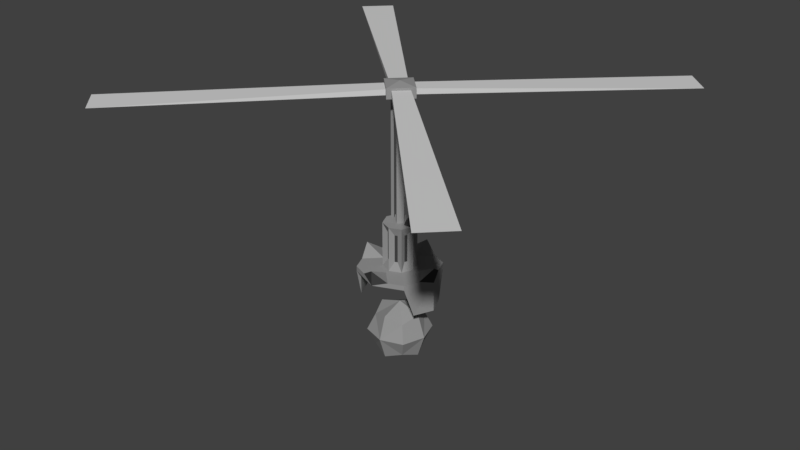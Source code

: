 # Source: FlashEye.blend  (saved by Blender 2.79.0; exported with 4.5.12 LTS)
import bpy
from mathutils import Matrix  # noqa: F401  (used for matrix-valued properties, if any)

bpy.ops.wm.read_factory_settings(use_empty=True)
scene = bpy.context.scene
scene.name = 'Scene'

# ---- collections
col_collection_1 = bpy.data.collections.new('Collection 1'); scene.collection.children.link(col_collection_1)

# ---- materials (node trees are filled in below, after node groups)
mat_metal_gray = bpy.data.materials.new('metal_gray')
mat_metal_gray.alpha_threshold = 0.0
mat_metal_gray.use_transparent_shadow = False
mat_metal_gray.diffuse_color = (0.3032, 0.3032, 0.3032, 1.0)
mat_metal_gray.roughness = 0.5
mat_metal_gray.specular_intensity = 1.0
mat_metal_gray.line_color = (0.0, 0.0, 0.0, 1.0)
mat_wire_black = bpy.data.materials.new('wire_black')
mat_wire_black.alpha_threshold = 0.0
mat_wire_black.use_transparent_shadow = False
mat_wire_black.diffuse_color = (0.05497, 0.05497, 0.05497, 1.0)
mat_wire_black.roughness = 0.5
mat_light_white = bpy.data.materials.new('light_white')
mat_light_white.alpha_threshold = 0.0
mat_light_white.use_transparent_shadow = False
mat_light_white.diffuse_color = (0.4488, 0.8, 0.4747, 1.0)
mat_light_white.roughness = 0.5
mat_metal_white = bpy.data.materials.new('metal_white')
mat_metal_white.alpha_threshold = 0.0
mat_metal_white.use_transparent_shadow = False
mat_metal_white.diffuse_color = (0.65, 0.65, 0.65, 1.0)
mat_metal_white.roughness = 0.5

# ---- material node trees

# ---- world
world_world = bpy.data.worlds.new('World'); scene.world = world_world
world_world.color = (0.05088, 0.05088, 0.05088)
world_world.use_sun_shadow = False
world_world.sun_shadow_jitter_overblur = 0.0
world_world.cycles.sampling_method = 'MANUAL'

# ---- meshes
me_cube = bpy.data.meshes.new('Cube')
me_cube.from_pydata([(3.839e-07, 3.151, -0.2548), (3.836e-07, 3.7, -0.2548), (0.1802, 3.151, -0.1802), (0.1802, 3.7, -0.1802), (0.2548, 3.151, -2.771e-07), (0.2548, 3.7, -2.757e-07), (0.1802, 3.151, 0.1802), (0.1802, 3.7, 0.1802), (3.839e-07, 3.151, 0.2548), (3.836e-07, 3.7, 0.2548), (-0.1802, 3.151, 0.1802), (-0.1802, 3.7, 0.1802), (-0.2548, 3.151, -2.771e-07), (-0.2548, 3.7, -2.757e-07), (-0.1802, 3.151, -0.1802), (-0.1802, 3.7, -0.1802), (3.682e-07, 3.871, -0.09714), (0.09714, 6.351, -4.196e-07), (0.09714, 3.871, -2.797e-07), (3.682e-07, 6.351, -0.09714), (3.682e-07, 3.871, 0.09714), (-0.09714, 6.351, -4.196e-07), (-0.1798, 3.871, -0.04777), (3.682e-07, 6.351, 0.09714), (0.3691, 6.351, -4.196e-07), (3.67e-07, 6.351, -0.3691), (-0.3691, 6.351, -4.196e-07), (3.67e-07, 6.351, 0.3691), (0.3691, 6.549, -4.196e-07), (3.67e-07, 6.549, -0.3691), (-0.3691, 6.549, -4.196e-07), (3.67e-07, 6.549, 0.3691), (3.573e-07, 6.599, -4.196e-07), (-0.2333, 6.504, 5.201e-07), (-1.869e-07, 6.504, 0.2333), (-0.2333, 6.394, 5.201e-07), (-1.869e-07, 6.394, 0.2333), (3.967, 6.394, -3.5), (-3.967, 6.394, 3.5), (3.5, 6.394, -3.967), (-3.5, 6.394, 3.967), (-1.5e-07, 6.394, -0.2333), (-1.5e-07, 6.504, -0.2333), (0.2333, 6.394, 5.201e-07), (0.2333, 6.504, 5.201e-07), (3.5, 6.394, 3.967), (3.967, 6.394, 3.5), (-3.5, 6.394, -3.967), (-3.967, 6.394, -3.5), (0.1381, 3.854, 0.06), (0.1811, 3.966, 0.06), (0.1381, 3.854, -0.06), (0.1811, 3.966, -0.06), (0.2501, 3.811, 0.06), (0.2931, 3.923, 0.06), (0.2501, 3.811, -0.06), (0.2931, 3.923, -0.06), (0.3624, 4.218, 0.02331), (0.3624, 4.218, -0.09669), (0.4745, 4.175, -0.09669), (0.4745, 4.175, 0.02331), (0.4398, 4.529, -0.03463), (0.4398, 4.529, -0.1546), (0.5595, 4.531, -0.1546), (0.5595, 4.531, -0.03463), (0.1691, 5.594, 0.02239), (0.1691, 5.594, -0.09761), (0.2857, 5.616, -0.09761), (0.2857, 5.616, 0.02239), (0.1072, 6.384, 0.06), (0.1072, 6.384, -0.06), (0.2272, 6.386, -0.06), (0.2272, 6.386, 0.06), (0.4348, 4.984, -0.04849), (0.3177, 4.966, -0.04849), (0.3177, 4.966, -0.1685), (0.4348, 4.984, -0.1685), (0.1433, 3.854, -0.04608), (0.06408, 3.854, -0.1362), (0.2274, 3.811, -0.12), (0.1482, 3.811, -0.2102), (0.2551, 4.136, -0.1822), (0.1759, 4.136, -0.2724), (0.26, 4.093, -0.3463), (0.3393, 4.093, -0.2562), (0.2742, 4.471, -0.3177), (0.195, 4.471, -0.4079), (0.2849, 4.472, -0.4869), (0.3642, 4.472, -0.3968), (0.1557, 5.502, -0.1229), (0.07645, 5.502, -0.2131), (0.1644, 5.522, -0.2904), (0.2436, 5.522, -0.2002), (0.1201, 6.384, -0.02572), (0.04092, 6.384, -0.1159), (0.131, 6.386, -0.1951), (0.2103, 6.386, -0.1049), (0.3072, 4.896, -0.3365), (0.2189, 4.881, -0.2589), (0.1397, 4.881, -0.349), (0.228, 4.896, -0.4267), (0.229, 3.871, -0.229), (0.3238, 3.878, -1.189e-07), (0.229, 2.98, 0.229), (0.229, 3.871, 0.229), (3.927e-07, 3.871, 0.3238), (-0.2523, 3.871, -0.04777), (-0.229, 2.98, -0.229), (3.927e-07, 2.98, -0.3238), (0.229, 2.98, -0.229), (3.927e-07, 3.871, -0.3238), (0.3238, 2.98, -2.797e-07), (3.927e-07, 2.98, 0.3238), (-0.229, 2.98, 0.229), (-0.229, 3.871, 0.229), (-0.3238, 2.98, -2.797e-07), (-0.222, 3.871, -0.1211), (0.06929, 3.796, 0.2201), (0.1066, 3.796, 0.2046), (0.1066, 3.055, 0.2046), (0.06929, 3.055, 0.2201), (-0.06929, 3.796, 0.2201), (-0.06929, 3.055, 0.2201), (-0.1066, 3.055, 0.2046), (-0.1066, 3.796, 0.2046), (-0.2046, 3.796, 0.1066), (-0.2046, 3.055, 0.1066), (-0.2201, 3.055, 0.06929), (-0.2201, 3.796, 0.06929), (-0.2201, 3.796, -0.06929), (-0.2201, 3.055, -0.06929), (-0.2046, 3.055, -0.1066), (-0.2046, 3.796, -0.1066), (-0.1066, 3.796, -0.2046), (-0.1066, 3.055, -0.2046), (-0.06929, 3.055, -0.2201), (-0.06929, 3.796, -0.2201), (0.06929, 3.796, -0.2201), (0.06929, 3.055, -0.2201), (0.1066, 3.055, -0.2046), (0.1066, 3.796, -0.2046), (0.2046, 3.796, -0.1066), (0.2046, 3.055, -0.1066), (0.2201, 3.055, -0.06929), (0.2201, 3.796, -0.06929), (0.2201, 3.796, 0.06929), (0.2201, 3.055, 0.06929), (0.2046, 3.055, 0.1066), (0.2046, 3.796, 0.1066), (-0.5724, 2.881, -0.5724), (-0.8095, 2.881, -1.617e-07), (-0.5724, 2.881, 0.5724), (4.45e-07, 2.881, 0.8095), (0.5724, 2.881, 0.5724), (0.8095, 2.881, -1.617e-07), (0.0, 2.881, -0.8095), (0.5724, 2.881, -0.5724), (-0.5724, 2.98, -0.5724), (-0.8095, 3.18, -2.885e-07), (-0.5724, 2.98, 0.5724), (0.0, 3.18, 0.8095), (0.5724, 2.98, 0.5724), (0.8095, 3.18, -2.885e-07), (0.0, 3.18, -0.8095), (0.5724, 2.98, -0.5724), (0.6394, 2.287, -0.3785), (0.8095, 2.287, -1.617e-07), (0.6394, 2.287, 0.3785), (-0.6394, 2.287, 0.3785), (-0.8095, 2.287, -1.617e-07), (-0.6394, 2.287, -0.3785), (0.5152, 2.881, -0.5152), (4.344e-07, 2.881, -0.7286), (0.7286, 2.881, -1.617e-07), (0.5152, 2.881, 0.5152), (4.344e-07, 2.881, 0.7286), (-0.5152, 2.881, 0.5152), (-0.7286, 2.881, -1.617e-07), (-0.5152, 2.881, -0.5152), (0.3606, 2.881, -0.3606), (4.015e-07, 2.881, -0.51), (0.51, 2.881, -2.797e-07), (0.3606, 2.881, 0.3606), (4.015e-07, 2.881, 0.51), (-0.3606, 2.881, 0.3606), (-0.51, 2.881, -2.797e-07), (-0.3606, 2.881, -0.3606), (3.874e-07, 2.98, -2.384e-07), (0.2862, 2.98, 0.691), (-0.2862, 2.98, 0.691), (4.162e-07, 2.98, 0.4048), (-0.691, 2.98, 0.2862), (-0.691, 2.98, -0.2862), (-0.4048, 2.98, -2.591e-07), (0.2862, 2.98, -0.691), (-0.2862, 2.98, -0.691), (4.162e-07, 2.98, -0.4048), (0.4048, 2.98, -2.591e-07), (0.691, 2.98, -0.2862), (0.691, 2.98, 0.2862), (-0.3238, 3.878, -1.189e-07), (-0.09714, 3.871, -2.797e-07), (-0.229, 3.871, -0.229), (-0.2523, 6.371, -0.04777), (-0.1798, 6.371, -0.04777), (-0.222, 6.371, -0.1211), (0.0, 1.6, -0.594), (-0.594, 1.6, -1.188e-07), (0.594, 1.6, -1.188e-07), (0.0, 1.6, 0.594), (0.0, 1.006, 1.172e-07), (0.0, 2.194, -8.123e-10), (0.4455, 1.155, 1.172e-07), (0.4455, 1.6, -0.4455), (0.0, 2.046, -0.4455), (0.0, 1.155, -0.4455), (-0.4455, 1.6, -0.4455), (-0.4455, 2.046, -1.188e-07), (-0.4455, 1.6, 0.4455), (-0.4455, 1.155, 1.172e-07), (0.4455, 2.046, -1.188e-07), (0.4455, 1.6, 0.4455), (0.0, 1.155, 0.4455), (0.0, 2.046, 0.4455), (-0.33, 1.27, -0.33), (-0.33, 1.93, 0.33), (-0.33, 1.27, 0.33), (-0.33, 1.93, -0.33), (0.33, 1.27, 0.33), (0.33, 1.93, 0.33), (0.33, 1.27, -0.33), (0.33, 1.93, -0.33)], [], [(0, 1, 3, 2), (2, 3, 5, 4), (4, 5, 7, 6), (6, 7, 9, 8), (8, 9, 11, 10), (10, 11, 13, 12), (22, 116, 205, 204), (12, 13, 15, 14), (14, 15, 1, 0), (18, 16, 19, 17), (105, 104, 18, 20), (110, 202, 201, 16), (114, 105, 20), (102, 101, 16, 18), (200, 114, 20, 201), (101, 110, 16), (104, 102, 18), (21, 23, 27, 26), (201, 20, 23, 21), (20, 18, 17, 23), (16, 201, 21, 19), (25, 26, 30, 29), (19, 21, 26, 25), (17, 19, 25, 24), (23, 17, 24, 27), (28, 29, 32), (26, 27, 31, 30), (24, 25, 29, 28), (27, 24, 28, 31), (31, 28, 32), (29, 30, 32), (30, 31, 32), (35, 38, 33), (41, 42, 39), (35, 36, 40, 38), (41, 39, 37, 43), (39, 42, 44, 37), (37, 44, 43), (38, 40, 34, 33), (40, 36, 34), (36, 45, 34), (36, 43, 46, 45), (45, 46, 44, 34), (46, 43, 44), (41, 47, 42), (41, 35, 48, 47), (47, 48, 33, 42), (48, 35, 33), (49, 50, 52, 51), (51, 52, 56, 55), (55, 56, 54, 53), (53, 54, 50, 49), (51, 55, 53, 49), (56, 52, 58, 59), (60, 59, 63, 64), (54, 56, 59, 60), (52, 50, 57, 58), (50, 54, 60, 57), (74, 73, 68, 65), (58, 57, 61, 62), (57, 60, 64, 61), (59, 58, 62, 63), (67, 66, 70, 71), (76, 75, 66, 67), (73, 76, 67, 68), (75, 74, 65, 66), (71, 70, 69, 72), (68, 67, 71, 72), (66, 65, 69, 70), (65, 68, 72, 69), (62, 61, 74, 75), (64, 63, 76, 73), (63, 62, 75, 76), (61, 64, 73, 74), (78, 82, 83, 80), (80, 83, 84, 79), (79, 84, 81, 77), (78, 80, 79, 77), (84, 83, 87, 88), (98, 97, 92, 89), (82, 81, 85, 86), (81, 84, 88, 85), (83, 82, 86, 87), (91, 90, 94, 95), (100, 99, 90, 91), (97, 100, 91, 92), (99, 98, 89, 90), (95, 94, 93, 96), (92, 91, 95, 96), (90, 89, 93, 94), (89, 92, 96, 93), (86, 85, 98, 99), (88, 87, 100, 97), (87, 86, 99, 100), (85, 88, 97, 98), (77, 81, 82, 78), (0, 2, 109, 108), (3, 1, 110, 101), (2, 4, 111, 109), (5, 3, 101, 102), (4, 6, 103, 111), (7, 5, 102, 104), (6, 8, 112, 103), (9, 7, 104, 105), (8, 10, 113, 112), (11, 9, 105, 114), (10, 12, 115, 113), (13, 11, 114, 200), (12, 14, 107, 115), (15, 13, 200, 202), (14, 0, 108, 107), (1, 15, 202, 110), (117, 118, 104, 105), (118, 119, 103, 104), (119, 120, 112, 103), (120, 117, 105, 112), (121, 122, 112, 105), (122, 123, 113, 112), (123, 124, 114, 113), (124, 121, 105, 114), (125, 126, 113, 114), (126, 127, 115, 113), (127, 128, 200, 115), (128, 125, 114, 200), (129, 130, 115, 200), (130, 131, 107, 115), (131, 132, 202, 107), (132, 129, 200, 202), (133, 134, 107, 202), (134, 135, 108, 107), (135, 136, 110, 108), (136, 133, 202, 110), (137, 138, 108, 110), (138, 139, 109, 108), (139, 140, 101, 109), (140, 137, 110, 101), (141, 142, 109, 101), (142, 143, 111, 109), (143, 144, 102, 111), (144, 141, 101, 102), (145, 146, 111, 102), (146, 147, 103, 111), (147, 148, 104, 103), (148, 145, 102, 104), (193, 158, 191), (197, 162, 198), (196, 194, 163), (190, 189, 160), (190, 160, 188), (193, 192, 158), (199, 161, 153, 154), (196, 163, 195), (197, 199, 162), (149, 178, 170), (195, 163, 155), (191, 158, 150), (198, 162, 154), (192, 157, 149, 150), (189, 159, 151, 152), (194, 164, 156, 155), (188, 160, 152), (168, 169, 177, 176), (154, 153, 167, 166), (171, 156, 165), (150, 149, 170, 169), (156, 154, 166, 165), (167, 153, 174), (151, 150, 169, 168), (168, 176, 151), (172, 171, 179, 180), (155, 172, 178, 149), (156, 171, 172, 155), (166, 167, 174, 173), (152, 175, 174, 153), (169, 170, 178, 177), (165, 166, 173, 171), (151, 176, 175, 152), (180, 179, 181, 182, 183, 184, 185, 186), (173, 174, 182, 181), (175, 176, 184, 183), (177, 178, 186, 185), (171, 173, 181, 179), (174, 175, 183, 182), (176, 177, 185, 184), (178, 172, 180, 186), (187, 159, 189, 190), (187, 190, 188, 161), (187, 193, 191, 159), (187, 157, 192, 193), (187, 196, 195, 157), (187, 164, 194, 196), (187, 161, 199, 197), (187, 197, 198, 164), (160, 189, 152), (161, 188, 152, 153), (162, 199, 154), (164, 198, 154, 156), (163, 194, 155), (157, 195, 155, 149), (158, 192, 150), (159, 191, 150, 151), (22, 106, 200, 201), (106, 116, 202, 200), (116, 22, 201, 202), (205, 203, 204), (116, 106, 203, 205), (106, 22, 204, 203), (206, 215, 224, 216), (206, 216, 227, 214), (206, 214, 231, 213), (206, 213, 230, 215), (207, 219, 226, 218), (207, 218, 225, 217), (207, 217, 227, 216), (207, 216, 224, 219), (208, 212, 230, 213), (208, 213, 231, 220), (208, 220, 229, 221), (208, 221, 228, 212), (209, 222, 228, 221), (209, 221, 229, 223), (209, 223, 225, 218), (209, 218, 226, 222), (210, 219, 224, 215), (210, 215, 230, 212), (210, 212, 228, 222), (210, 222, 226, 219), (211, 220, 231, 214), (211, 214, 227, 217), (211, 217, 225, 223), (211, 223, 229, 220)])
me_cube.polygons.foreach_set('material_index', [1, 1, 1, 1, 1, 1, 0, 1, 1, 0, 0, 0, 0, 0, 0, 0, 0, 0, 0, 0, 0, 0, 0, 0, 0, 0, 0, 0, 0, 0, 0, 0, 3, 3, 3, 3, 3, 3, 3, 3, 3, 3, 3, 3, 3, 3, 3, 3, 1, 1, 1, 1, 1, 1, 1, 1, 1, 1, 1, 1, 1, 1, 1, 1, 1, 1, 1, 1, 1, 1, 1, 1, 1, 1, 1, 1, 1, 1, 1, 1, 1, 1, 1, 1, 1, 1, 1, 1, 1, 1, 1, 1, 1, 1, 1, 1, 0, 0, 0, 0, 0, 0, 0, 0, 0, 0, 0, 0, 0, 0, 0, 0, 0, 0, 0, 0, 0, 0, 0, 0, 0, 0, 0, 0, 0, 0, 0, 0, 0, 0, 0, 0, 0, 0, 0, 0, 0, 0, 0, 0, 0, 0, 0, 0, 0, 0, 0, 0, 0, 0, 0, 0, 0, 0, 1, 1, 1, 0, 0, 0, 1, 0, 0, 0, 0, 0, 0, 0, 0, 0, 0, 0, 0, 0, 0, 0, 0, 2, 0, 0, 0, 0, 0, 0, 0, 0, 0, 0, 0, 0, 0, 0, 0, 1, 0, 1, 0, 1, 0, 1, 0, 0, 0, 0, 0, 0, 0, 0, 0, 0, 0, 0, 0, 0, 0, 0, 0, 0, 0, 0, 0, 0, 0, 0, 0, 0, 0, 0, 0, 0, 0])
me_cube.materials.append(mat_metal_gray)
me_cube.materials.append(mat_wire_black)
me_cube.materials.append(mat_light_white)
me_cube.materials.append(mat_metal_white)
me_cube.use_remesh_preserve_volume = False
me_cube.use_remesh_preserve_attributes = False
me_cube.use_mirror_x = True
me_cube.update()
arm_armature = bpy.data.armatures.new('Armature')  # bones are not reproduced

# ---- objects
ob_armature = bpy.data.objects.new('Armature', arm_armature)
ob_body = bpy.data.objects.new('Body', me_cube)

# ---- transforms, parenting, visibility, modifiers, constraints
ob_armature.location = (0.0, 0.0, 0.0)
ob_armature.display_type = 'WIRE'
ob_armature.show_in_front = True
ob_armature.lineart.crease_threshold = 0.0
ob_body.parent = ob_armature
ob_body.location = (0.0, 0.0, 0.0)
ob_body.rotation_euler = (1.571, -0.0, 0.0)
ob_body.lock_rotations_4d = False
ob_body.empty_display_type = 'ARROWS'
ob_body.lineart.crease_threshold = 0.0
ob_body.use_mesh_mirror_x = True
_vg = ob_body.vertex_groups.new(name='Ball')
_vg.add([206, 207, 208, 209, 210, 211, 212, 213, 214, 215, 216, 217, 218, 219, 220, 221, 222, 223, 224, 225, 226, 227, 228, 229, 230, 231], 1.0, 'REPLACE')
_vg = ob_body.vertex_groups.new(name='Spinner')
_vg.add([149, 150, 151, 152, 153, 154, 155, 156, 157, 158, 159, 160, 161, 162, 163, 164, 165, 166, 167, 168, 169, 170, 171, 172, 173, 174, 175, 176, 177, 178, 179, 180, 181, 182, 183, 184, 185, 186, 187, 188, 189, 190, 191, 192, 193, 194, 195, 196, 197, 198, 199], 1.0, 'REPLACE')
_vg = ob_body.vertex_groups.new(name='Blades')
_vg.add([33, 34, 35, 36, 37, 38, 39, 40, 41, 42, 43, 44, 45, 46, 47, 48], 1.0, 'REPLACE')
_vg = ob_body.vertex_groups.new(name='Body')
_vg.add([0, 1, 2, 3, 4, 5, 6, 7, 8, 9, 10, 11, 12, 13, 14, 15, 16, 17, 18, 19, 20, 21, 22, 23, 24, 25, 26, 27, 28, 29, 30, 31, 32, 49, 50, 51, 52, 53, 54, 55, 56, 57, 58, 59, 60, 61, 62, 63, 64, 65, 66, 67, 68, 69, 70, 71, 72, 73, 74, 75, 76, 77, 78, 79, 80, 81, 82, 83, 84, 85, 86, 87, 88, 89, 90, 91, 92, 93, 94, 95, 96, 97, 98, 99, 100, 101, 102, 103, 104, 105, 106, 107, 108, 109, 110, 111, 112, 113, 114, 115, 116, 117, 118, 119, 120, 121, 122, 123, 124, 125, 126, 127, 128, 129, 130, 131, 132, 133, 134, 135, 136, 137, 138, 139, 140, 141, 142, 143, 144, 145, 146, 147, 148, 200, 201, 202, 203, 204, 205], 1.0, 'REPLACE')
_m = ob_body.modifiers.new('Armature', 'ARMATURE')
_m.object = ob_armature

# ---- collection membership
col_collection_1.objects.link(ob_armature)
col_collection_1.objects.link(ob_body)

# ---- scene / render settings (as saved in the file)
scene.frame_start = 1; scene.frame_end = 32; scene.frame_set(31)
scene.render.engine = 'BLENDER_EEVEE_NEXT'
scene.render.resolution_percentage = 50
scene.render.dither_intensity = 0.0
scene.cycles.use_denoising = False
scene.cycles.samples = 128
scene.cycles.sampling_pattern = 'TABULATED_SOBOL'
scene.cycles.use_adaptive_sampling = False
scene.cycles.use_light_tree = False
scene.cycles.blur_glossy = 0.0
scene.cycles.sample_clamp_indirect = 0.0
scene.view_settings.view_transform = 'Standard'
bpy.context.view_layer.update()

# ---- added for rendering (the .blend has no active camera and no usable light): camera, sun
cam_auto = bpy.data.cameras.new('AutoCamera')
cam_auto.lens = 50.0
cam_auto.sensor_width = 36.0
cam_auto.clip_end = 1000.0
ob_auto_camera = bpy.data.objects.new('AutoCamera', cam_auto)
scene.collection.objects.link(ob_auto_camera)
ob_auto_camera.location = (11.5991, -13.9189, 13.0815)
ob_auto_camera.rotation_euler = (1.09748, -7.21219e-08, 0.694738)
scene.camera = ob_auto_camera
light_auto_sun = bpy.data.lights.new('AutoSun', 'SUN')
light_auto_sun.energy = 3.0
light_auto_sun.angle = 0.0523599
ob_auto_sun = bpy.data.objects.new('AutoSun', light_auto_sun)
scene.collection.objects.link(ob_auto_sun)
ob_auto_sun.rotation_euler = (0.872665, 0.174533, 0.523599)
bpy.context.view_layer.update()
